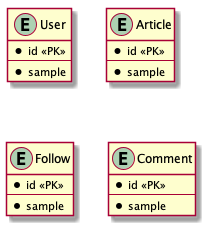

The diagram above was rendered by PlantUML. Its source (embedded in the PNG):
@startuml 

entity User {
    * id <<PK>>
    --
    * sample
}

entity Article {
    * id <<PK>>
    --
    * sample
}

entity Follow {
    * id <<PK>>
    --
    * sample
}

entity Comment {
    * id <<PK>>
    --
    * sample
}

@enduml